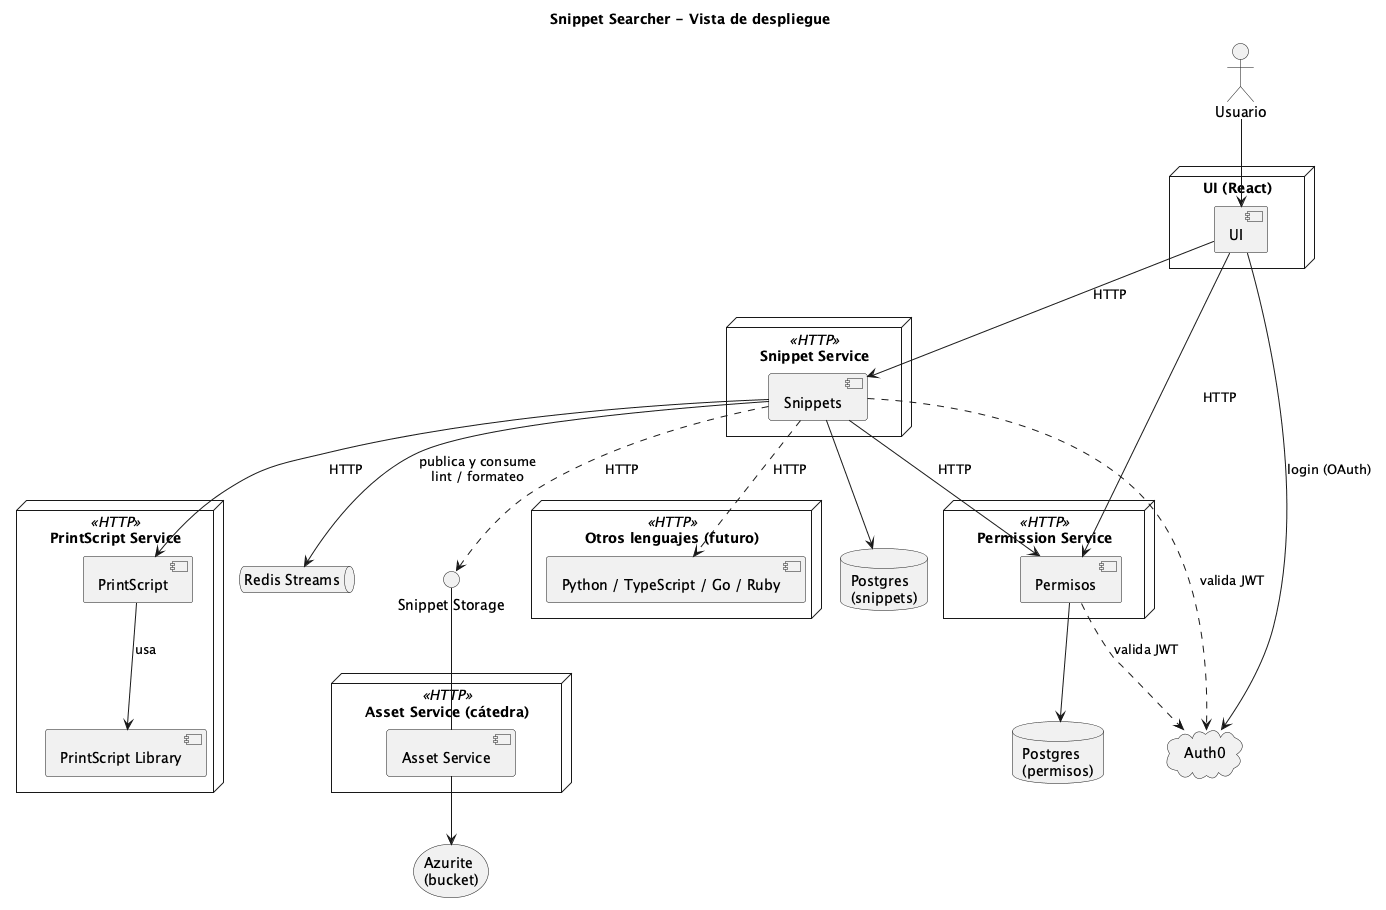

The diagram above was rendered by PlantUML. Its source (embedded in the PNG):
@startuml componentes-despliegue
' Vista de despliegue: cada módulo corre como un servicio independiente
' que expone una API HTTP, con su propia base de datos cuando la necesita.
' El código de los snippets se guarda en un bucket, no en Postgres.
' Solo Snippets usa el Snippet Storage: a los lenguajes les manda el código.

title Snippet Searcher - Vista de despliegue
skinparam componentStyle uml2

actor Usuario

cloud "Auth0" as Auth0

node "UI (React)" as UINode {
  component UI
}

node "Permission Service" <<HTTP>> {
  component Permisos
}
database "Postgres\n(permisos)" as PermDB

node "Snippet Service" <<HTTP>> {
  component Snippets
}
database "Postgres\n(snippets)" as SnipDB

node "PrintScript Service" <<HTTP>> as PSNode {
  component PrintScript
  component "PrintScript Library" as PSLib
}

node "Otros lenguajes (futuro)" <<HTTP>> as OtrosNode {
  component "Python / TypeScript / Go / Ruby" as Otros
}

interface "Snippet Storage" as Storage
node "Asset Service (cátedra)" <<HTTP>> {
  component "Asset Service" as BucketSvc
}
storage "Azurite\n(bucket)" as Bucket

queue "Redis Streams" as Redis

Usuario --> UI
UI --> Auth0 : login (OAuth)
UI --> Snippets : HTTP
UI --> Permisos : HTTP

Snippets --> Permisos : HTTP
Snippets --> PrintScript : HTTP
Snippets ..> Otros : HTTP
Snippets --> SnipDB
Permisos --> PermDB

PrintScript --> PSLib : usa

Snippets ..> Storage : HTTP
Snippets --> Redis : publica y consume\nlint / formateo

BucketSvc -up- Storage
BucketSvc --> Bucket

Snippets ..> Auth0 : valida JWT
Permisos ..> Auth0 : valida JWT

@enduml